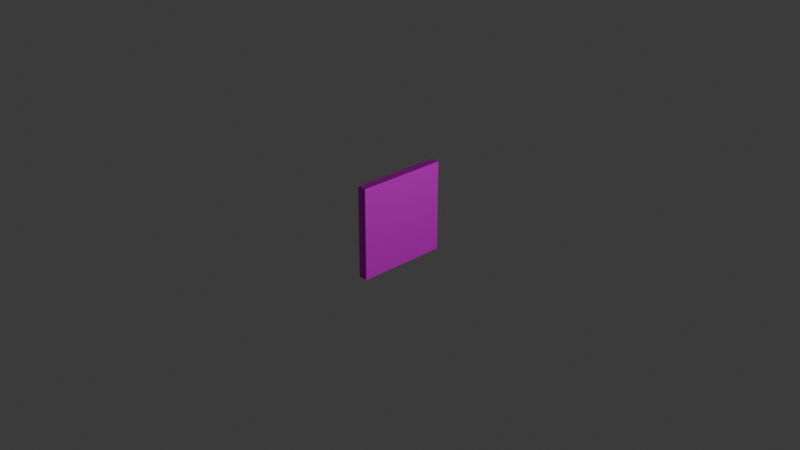 # Source: door.blend  (saved by Blender 4.2.66; exported with 4.5.12 LTS)
import bpy
from mathutils import Matrix  # noqa: F401  (used for matrix-valued properties, if any)

bpy.ops.wm.read_factory_settings(use_empty=True)
scene = bpy.context.scene
scene.name = 'Scene'

# ---- collections
col_collection = bpy.data.collections.new('Collection'); scene.collection.children.link(col_collection)

# ---- images (referenced by path relative to the original .blend; pixels are not part of the script)
import os
ASSET_DIR = os.environ.get("B2B_ASSET_DIR", "")  # directory of the original .blend (textures are referenced by path, not embedded)
HERE = os.path.dirname(os.path.abspath(__file__))  # packed textures are extracted next to this script under _unpacked/

def load_image(name, relpath, width, height, colorspace="sRGB"):
    """Load a texture the original file referenced (path relative to the .blend, or extracted next to this script)."""
    p = next((c for c in (os.path.join(HERE, relpath), os.path.join(ASSET_DIR, relpath)) if relpath and os.path.exists(c)), "")
    if p:
        img = bpy.data.images.load(p, check_existing=True)
        img.name = name
    else:  # same state as the original file: an image datablock whose file is absent (Cycles renders it pink)
        img = bpy.data.images.new(name, width, height)
        img.source = "FILE"
        img.filepath = "//" + (relpath or name)
    img.colorspace_settings.name = colorspace
    return img
img_reentry_nodes_door_bottom_png = load_image('reentry_nodes_door_bottom.png', 'reentry_nodes_door_bottom.png', 1024, 1024, 'sRGB')
img_reentry_nodes_door_side_png = load_image('reentry_nodes_door_side.png', 'reentry_nodes_door_side.png', 1024, 1024, 'sRGB')

# ---- materials (node trees are filled in below, after node groups)
mat_side = bpy.data.materials.new('side')
mat_side.alpha_threshold = 0.0
mat_side.use_transparent_shadow = False
mat_side.roughness = 0.5
mat_side.line_color = (0.0, 0.0, 0.0, 1.0)
mat_side2 = bpy.data.materials.new('side2')

# ---- material node trees
mat_side.use_nodes = True; mat_side.node_tree.nodes.clear()
_N = mat_side.node_tree.nodes; _L = mat_side.node_tree.links
n0 = _N.new('ShaderNodeOutputMaterial'); n0.name = 'Material Output'; n0.location = (300, 300)
n1 = _N.new('ShaderNodeBsdfPrincipled'); n1.name = 'Principled BSDF'; n1.location = (10, 300)
n1.inputs[3].default_value = 1.45
n2 = _N.new('ShaderNodeTexImage'); n2.name = 'Image Texture'; n2.location = (-324, 288)
n2.image = img_reentry_nodes_door_bottom_png
n2.interpolation = 'Closest'
_L.new(n1.outputs[0], n0.inputs[0])
_L.new(n2.outputs[0], n1.inputs[0])
_L.new(n2.outputs[1], n1.inputs[4])
n0.is_active_output = True
mat_side2.use_nodes = True; mat_side2.node_tree.nodes.clear()
_N = mat_side2.node_tree.nodes; _L = mat_side2.node_tree.links
n0 = _N.new('ShaderNodeBsdfPrincipled'); n0.name = 'Principled BSDF'; n0.location = (10, 300)
n1 = _N.new('ShaderNodeOutputMaterial'); n1.name = 'Material Output'; n1.location = (300, 300)
n2 = _N.new('ShaderNodeTexImage'); n2.name = 'Image Texture'; n2.location = (-334, 234)
n2.image = img_reentry_nodes_door_side_png
n2.interpolation = 'Closest'
_L.new(n0.outputs[0], n1.inputs[0])
_L.new(n2.outputs[0], n0.inputs[0])
_L.new(n2.outputs[1], n0.inputs[1])
n1.is_active_output = True

# ---- world
world_world = bpy.data.worlds.new('World'); scene.world = world_world
world_world.use_nodes = True; world_world.node_tree.nodes.clear()
_N = world_world.node_tree.nodes; _L = world_world.node_tree.links
n0 = _N.new('ShaderNodeOutputWorld'); n0.name = 'World Output'; n0.location = (300, 300)
n1 = _N.new('ShaderNodeBackground'); n1.name = 'Background'; n1.location = (10, 300)
n1.inputs[0].default_value = (0.05088, 0.05088, 0.05088, 1.0)
_L.new(n1.outputs[0], n0.inputs[0])
n0.is_active_output = True
world_world.color = (0.05088, 0.05088, 0.05088)
world_world.sun_shadow_jitter_overblur = 0.0

# ---- cameras
cam_camera = bpy.data.cameras.new('Camera')
cam_camera.clip_end = 100.0
cam_camera.ortho_scale = 7.314

# ---- lights
light_light = bpy.data.lights.new('Light', 'POINT')
light_light.energy = 1000.0
light_light.shadow_soft_size = 0.1

# ---- meshes
me_cube = bpy.data.meshes.new('Cube')
me_cube.from_pydata([(1.0, 1.0, 1.0), (1.0, 1.0, -1.0), (1.0, -1.0, 1.0), (1.0, -1.0, -1.0), (-1.0, 1.0, 1.0), (-1.0, 1.0, -1.0), (-1.0, -1.0, 1.0), (-1.0, -1.0, -1.0)], [], [(0, 4, 6, 2), (3, 2, 6, 7), (7, 6, 4, 5), (5, 1, 3, 7), (1, 0, 2, 3), (5, 4, 0, 1)])
me_cube.polygons.foreach_set('material_index', [0, 1, 0, 1, 0, 1])
_uv = me_cube.uv_layers.new(name='UVMap')
_uv.uv.foreach_set('vector', [1.0, 0.9007, 1.0, 1.0, 0.0, 1.0, 0.0, 0.9007, 0.09743, 5.96e-08, 0.09743, 1.0, 0.0, 1.0, 0.0, 5.96e-08, 1.0, 0.0, 1.0, 1.0, 0.0, 1.0, 0.0, 0.0, 0.0, 0.0, 0.1, 0.0, 0.1, 1.0, 0.0, 1.0, 1.0, 0.0, 1.0, 1.0, 5.96e-08, 1.0, 5.96e-08, 1.788e-07, 0.1, 0.0, 0.1, 1.0, 5.96e-08, 1.0, 5.96e-08, 0.0])
me_cube.materials.append(mat_side)
me_cube.materials.append(mat_side2)
me_cube.use_mirror_vertex_groups = False
me_cube.update()

# ---- objects
ob_cube = bpy.data.objects.new('Cube', me_cube)
ob_light = bpy.data.objects.new('Light', light_light)
ob_camera = bpy.data.objects.new('Camera', cam_camera)

# ---- transforms, parenting, visibility, modifiers, constraints
ob_cube.location = (0.0, 0.0, 0.0)
ob_cube.rotation_euler = (-3.142, -0.0, 0.0)
ob_cube.scale = (-0.05, 0.5, 0.5)
ob_cube.lock_rotations_4d = False
ob_cube.empty_display_type = 'ARROWS'
ob_cube.lineart.crease_threshold = 0.0
ob_light.location = (4.076, 1.005, 5.904)
ob_light.rotation_euler = (0.6503, 0.05522, 1.866)
ob_light.lock_rotations_4d = False
ob_light.empty_display_type = 'ARROWS'
ob_light.color = (0.0, 0.0, 0.0, 0.0)
ob_light.lineart.crease_threshold = 0.0
ob_camera.location = (7.359, -6.926, 4.958)
ob_camera.rotation_euler = (1.109, 0.0, 0.8149)
ob_camera.lock_rotations_4d = False
ob_camera.empty_display_type = 'ARROWS'
ob_camera.color = (0.0, 0.0, 0.0, 0.0)
ob_camera.display_type = 'WIRE'
ob_camera.lineart.crease_threshold = 0.0

# ---- collection membership
col_collection.objects.link(ob_cube)
col_collection.objects.link(ob_light)
col_collection.objects.link(ob_camera)

# ---- scene / render settings (as saved in the file)
scene.camera = ob_camera
scene.frame_start = 1; scene.frame_end = 250; scene.frame_set(1)
scene.render.engine = 'BLENDER_EEVEE_NEXT'
bpy.context.view_layer.update()

